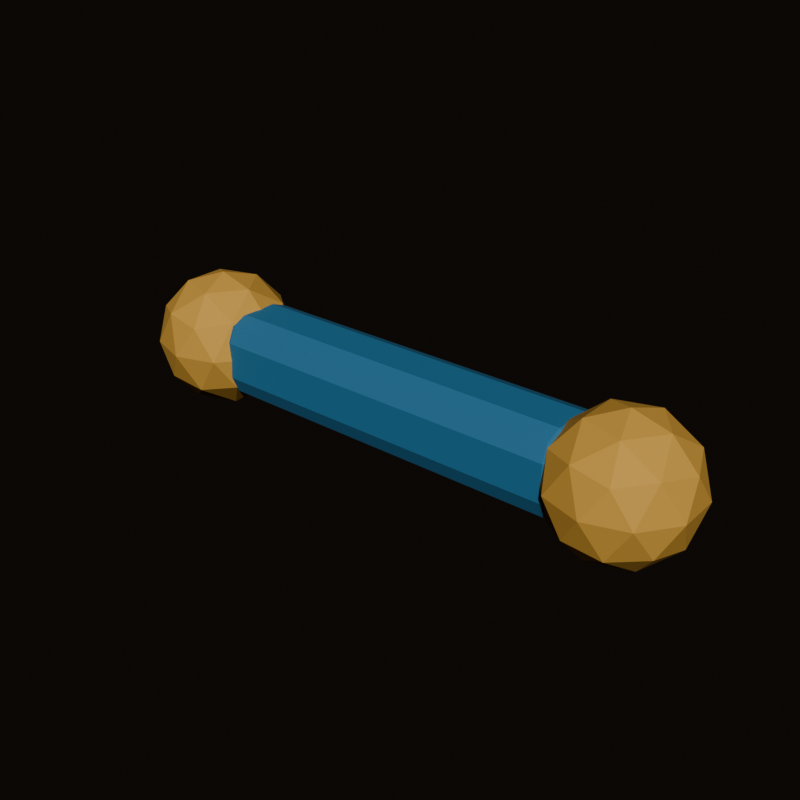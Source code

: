 # Source: pet-rope-cozy.blend  (saved by Blender 5.2.44; exported with 4.5.12 LTS)
import bpy
from mathutils import Matrix  # noqa: F401  (used for matrix-valued properties, if any)

bpy.ops.wm.read_factory_settings(use_empty=True)
scene = bpy.context.scene
scene.name = 'Scene'

# ---- collections
col_collection = bpy.data.collections.new('Collection'); scene.collection.children.link(col_collection)

# ---- materials (node trees are filled in below, after node groups)
mat_rope_blue = bpy.data.materials.new('Rope_Blue')
mat_rope_blue.diffuse_color = (0.08, 0.28, 0.48, 1.0)
mat_rope_gold = bpy.data.materials.new('Rope_Gold')
mat_rope_gold.diffuse_color = (0.9, 0.53, 0.13, 1.0)

# ---- material node trees
mat_rope_blue.use_nodes = True; mat_rope_blue.node_tree.nodes.clear()
_N = mat_rope_blue.node_tree.nodes; _L = mat_rope_blue.node_tree.links
n0 = _N.new('ShaderNodeBsdfPrincipled'); n0.name = 'Principled BSDF'; n0.location = (-200, 100)
n0.inputs[0].default_value = (0.08, 0.28, 0.48, 1.0)
n0.inputs[2].default_value = 0.78
n0.inputs[10].default_value = 0.005
n1 = _N.new('ShaderNodeOutputMaterial'); n1.name = 'Material Output'; n1.location = (200, 100)
_L.new(n0.outputs[0], n1.inputs[0])
n1.is_active_output = True
mat_rope_gold.use_nodes = True; mat_rope_gold.node_tree.nodes.clear()
_N = mat_rope_gold.node_tree.nodes; _L = mat_rope_gold.node_tree.links
n0 = _N.new('ShaderNodeBsdfPrincipled'); n0.name = 'Principled BSDF'; n0.location = (-200, 100)
n0.inputs[0].default_value = (0.9, 0.53, 0.13, 1.0)
n0.inputs[2].default_value = 0.78
n0.inputs[10].default_value = 0.005
n1 = _N.new('ShaderNodeOutputMaterial'); n1.name = 'Material Output'; n1.location = (200, 100)
_L.new(n0.outputs[0], n1.inputs[0])
n1.is_active_output = True

# ---- world
world_world = bpy.data.worlds.new('World'); scene.world = world_world
world_world.use_nodes = True; world_world.node_tree.nodes.clear()
_N = world_world.node_tree.nodes; _L = world_world.node_tree.links
n0 = _N.new('ShaderNodeOutputWorld'); n0.name = 'World Output'; n0.location = (200, 100)
n1 = _N.new('ShaderNodeBackground'); n1.name = 'Background'; n1.location = (-200, 100)
n1.inputs[0].default_value = (0.055, 0.042, 0.035, 1.0)
n1.inputs[1].default_value = 0.32
_L.new(n1.outputs[0], n0.inputs[0])
n0.is_active_output = True
world_world.color = (0.055, 0.045, 0.04)
world_world.sun_shadow_jitter_overblur = 0.0

# ---- meshes
me_cube_273 = bpy.data.meshes.new('Cube.273')
me_cube_273.from_pydata([(-0.195, -0.02, -0.045), (-0.195, -0.045, -0.02), (-0.22, -0.02, -0.02), (-0.195, -0.03768, -0.03768), (-0.2094, -0.03443, -0.03443), (-0.2127, -0.03768, -0.02), (-0.2127, -0.02, -0.03768), (-0.195, -0.045, 0.02), (-0.195, -0.02, 0.045), (-0.22, -0.02, 0.02), (-0.195, -0.03768, 0.03768), (-0.2094, -0.03443, 0.03443), (-0.2127, -0.02, 0.03768), (-0.2127, -0.03768, 0.02), (-0.195, 0.02, -0.045), (-0.22, 0.02, -0.02), (-0.195, 0.045, -0.02), (-0.2127, 0.02, -0.03768), (-0.2094, 0.03443, -0.03443), (-0.2127, 0.03768, -0.02), (-0.195, 0.03768, -0.03768), (-0.195, 0.02, 0.045), (-0.195, 0.045, 0.02), (-0.22, 0.02, 0.02), (-0.195, 0.03768, 0.03768), (-0.2094, 0.03443, 0.03443), (-0.2127, 0.03768, 0.02), (-0.2127, 0.02, 0.03768), (0.195, -0.02, -0.045), (0.22, -0.02, -0.02), (0.195, -0.045, -0.02), (0.2127, -0.02, -0.03768), (0.2094, -0.03443, -0.03443), (0.2127, -0.03768, -0.02), (0.195, -0.03768, -0.03768), (0.195, -0.02, 0.045), (0.195, -0.045, 0.02), (0.22, -0.02, 0.02), (0.195, -0.03768, 0.03768), (0.2094, -0.03443, 0.03443), (0.2127, -0.03768, 0.02), (0.2127, -0.02, 0.03768), (0.195, 0.02, -0.045), (0.195, 0.045, -0.02), (0.22, 0.02, -0.02), (0.195, 0.03768, -0.03768), (0.2094, 0.03443, -0.03443), (0.2127, 0.03768, -0.02), (0.2127, 0.02, -0.03768), (0.195, 0.02, 0.045), (0.22, 0.02, 0.02), (0.195, 0.045, 0.02), (0.2127, 0.02, 0.03768), (0.2094, 0.03443, 0.03443), (0.2127, 0.03768, 0.02), (0.195, 0.03768, 0.03768)], [], [(0, 3, 4, 6), (1, 5, 4, 3), (2, 6, 4, 5), (7, 10, 11, 13), (8, 12, 11, 10), (9, 13, 11, 12), (14, 17, 18, 20), (15, 19, 18, 17), (16, 20, 18, 19), (21, 24, 25, 27), (22, 26, 25, 24), (23, 27, 25, 26), (28, 31, 32, 34), (29, 33, 32, 31), (30, 34, 32, 33), (35, 38, 39, 41), (36, 40, 39, 38), (37, 41, 39, 40), (42, 45, 46, 48), (43, 47, 46, 45), (44, 48, 46, 47), (49, 52, 53, 55), (50, 54, 53, 52), (51, 55, 53, 54), (14, 0, 6, 17), (17, 6, 2, 15), (1, 7, 13, 5), (5, 13, 9, 2), (8, 21, 27, 12), (12, 27, 23, 9), (22, 16, 19, 26), (26, 19, 15, 23), (42, 14, 20, 45), (45, 20, 16, 43), (21, 49, 55, 24), (24, 55, 51, 22), (50, 44, 47, 54), (54, 47, 43, 51), (28, 42, 48, 31), (31, 48, 44, 29), (49, 35, 41, 52), (52, 41, 37, 50), (36, 30, 33, 40), (40, 33, 29, 37), (0, 28, 34, 3), (3, 34, 30, 1), (35, 8, 10, 38), (38, 10, 7, 36), (14, 42, 28, 0), (2, 9, 23, 15), (30, 36, 7, 1), (49, 21, 8, 35), (16, 22, 51, 43), (44, 50, 37, 29)])
_uv = me_cube_273.uv_layers.new(name='UVMap')
_uv.uv.foreach_set('vector', [0.1392, 0.6806, 0.1392, 0.75, 0.131, 0.75, 0.125, 0.6806, 0.4444, 0.9858, 0.4444, 1.0, 0.4044, 1.0, 0.375, 0.9858, 0.4444, 0.06944, 0.375, 0.06944, 0.375, 0.02935, 0.4444, 0.0, 0.5556, 0.9858, 0.625, 0.9858, 0.625, 0.994, 0.5556, 1.0, 0.8608, 0.6806, 0.875, 0.6806, 0.875, 0.7206, 0.8608, 0.75, 0.5556, 0.06944, 0.5556, 0.0, 0.5956, 0.0, 0.625, 0.06944, 0.1392, 0.5694, 0.125, 0.5694, 0.125, 0.5294, 0.1392, 0.5, 0.4444, 0.1806, 0.4444, 0.25, 0.3897, 0.253, 0.375, 0.1806, 0.4444, 0.2642, 0.375, 0.2642, 0.3897, 0.253, 0.4444, 0.25, 0.8608, 0.5694, 0.8608, 0.5, 0.869, 0.5, 0.875, 0.5694, 0.5556, 0.2642, 0.5556, 0.25, 0.6103, 0.2353, 0.625, 0.2642, 0.5556, 0.1806, 0.625, 0.1806, 0.6103, 0.2353, 0.5556, 0.25, 0.3608, 0.6806, 0.375, 0.6806, 0.3848, 0.7422, 0.3679, 0.7571, 0.4444, 0.6806, 0.4444, 0.75, 0.3848, 0.7422, 0.375, 0.6806, 0.4444, 0.7642, 0.3679, 0.7571, 0.3848, 0.7422, 0.4444, 0.75, 0.6392, 0.6806, 0.6321, 0.7571, 0.6172, 0.7402, 0.625, 0.6806, 0.5556, 0.7642, 0.5556, 0.75, 0.6172, 0.7402, 0.6321, 0.7571, 0.5556, 0.6806, 0.625, 0.6806, 0.6172, 0.7402, 0.5556, 0.75, 0.3608, 0.5694, 0.3679, 0.4929, 0.3828, 0.5098, 0.375, 0.5694, 0.4444, 0.4858, 0.4444, 0.5, 0.3828, 0.5098, 0.3679, 0.4929, 0.4444, 0.5694, 0.375, 0.5694, 0.3828, 0.5098, 0.4444, 0.5, 0.6392, 0.5694, 0.625, 0.5694, 0.6152, 0.5078, 0.6321, 0.4929, 0.5556, 0.5694, 0.5556, 0.5, 0.6152, 0.5078, 0.625, 0.5694, 0.5556, 0.4858, 0.6321, 0.4929, 0.6152, 0.5078, 0.5556, 0.5, 0.1392, 0.5694, 0.1392, 0.6806, 0.125, 0.6806, 0.125, 0.5694, 0.375, 0.1806, 0.375, 0.06944, 0.4444, 0.06944, 0.4444, 0.1806, 0.4444, 0.9858, 0.5556, 0.9858, 0.5556, 1.0, 0.4444, 1.0, 0.4444, 0.0, 0.5556, 0.0, 0.5556, 0.06944, 0.4444, 0.06944, 0.8608, 0.6806, 0.8608, 0.5694, 0.875, 0.5694, 0.875, 0.6806, 0.625, 0.06944, 0.625, 0.1806, 0.5556, 0.1806, 0.5556, 0.06944, 0.5556, 0.2642, 0.4444, 0.2642, 0.4444, 0.25, 0.5556, 0.25, 0.5556, 0.25, 0.4444, 0.25, 0.4444, 0.1806, 0.5556, 0.1806, 0.3608, 0.5694, 0.1392, 0.5694, 0.1392, 0.5, 0.3679, 0.4929, 0.3679, 0.4929, 0.375, 0.2642, 0.4444, 0.2642, 0.4444, 0.4858, 0.8608, 0.5694, 0.6392, 0.5694, 0.6321, 0.4929, 0.8608, 0.5, 0.625, 0.2642, 0.6321, 0.4929, 0.5556, 0.4858, 0.5556, 0.2642, 0.5556, 0.5694, 0.4444, 0.5694, 0.4444, 0.5, 0.5556, 0.5, 0.5556, 0.5, 0.4444, 0.5, 0.4444, 0.4858, 0.5556, 0.4858, 0.3608, 0.6806, 0.3608, 0.5694, 0.375, 0.5694, 0.375, 0.6806, 0.375, 0.6806, 0.375, 0.5694, 0.4444, 0.5694, 0.4444, 0.6806, 0.6392, 0.5694, 0.6392, 0.6806, 0.625, 0.6806, 0.625, 0.5694, 0.625, 0.5694, 0.625, 0.6806, 0.5556, 0.6806, 0.5556, 0.5694, 0.5556, 0.7642, 0.4444, 0.7642, 0.4444, 0.75, 0.5556, 0.75, 0.5556, 0.75, 0.4444, 0.75, 0.4444, 0.6806, 0.5556, 0.6806, 0.1392, 0.6806, 0.3608, 0.6806, 0.3679, 0.7571, 0.1392, 0.75, 0.375, 0.9858, 0.3679, 0.7571, 0.4444, 0.7642, 0.4444, 0.9858, 0.6392, 0.6806, 0.8608, 0.6806, 0.8608, 0.75, 0.6321, 0.7571, 0.6321, 0.7571, 0.625, 0.9858, 0.5556, 0.9858, 0.5556, 0.7642, 0.1392, 0.5694, 0.3608, 0.5694, 0.3608, 0.6806, 0.1392, 0.6806, 0.4444, 0.06944, 0.5556, 0.06944, 0.5556, 0.1806, 0.4444, 0.1806, 0.4444, 0.7642, 0.5556, 0.7642, 0.5556, 0.9858, 0.4444, 0.9858, 0.6392, 0.5694, 0.8608, 0.5694, 0.8608, 0.6806, 0.6392, 0.6806, 0.4444, 0.2642, 0.5556, 0.2642, 0.5556, 0.4858, 0.4444, 0.4858, 0.4444, 0.5694, 0.5556, 0.5694, 0.5556, 0.6806, 0.4444, 0.6806])
me_cube_273.materials.append(mat_rope_blue)
me_cube_273.update()
me_icosphere_015 = bpy.data.meshes.new('Icosphere.015')
me_icosphere_015.from_pydata([(0.0, 0.0, -0.075), (0.05427, -0.03943, -0.03354), (-0.02073, -0.0638, -0.03354), (-0.06708, 0.0, -0.03354), (-0.02073, 0.0638, -0.03354), (0.05427, 0.03943, -0.03354), (0.02073, -0.0638, 0.03354), (-0.05427, -0.03943, 0.03354), (-0.05427, 0.03943, 0.03354), (0.02073, 0.0638, 0.03354), (0.06708, 0.0, 0.03354), (0.0, 0.0, 0.075), (-0.01218, -0.0375, -0.0638), (0.0319, -0.02318, -0.0638), (0.01972, -0.06068, -0.03943), (0.0638, 0.0, -0.03943), (0.0319, 0.02318, -0.0638), (-0.03943, 0.0, -0.0638), (-0.05161, -0.0375, -0.03943), (-0.01218, 0.0375, -0.0638), (-0.05161, 0.0375, -0.03943), (0.01972, 0.06068, -0.03943), (0.07133, -0.02318, 0.0), (0.07133, 0.02318, 0.0), (0.0, -0.075, 0.0), (0.04408, -0.06068, 0.0), (-0.07133, -0.02318, 0.0), (-0.04408, -0.06068, 0.0), (-0.04408, 0.06068, 0.0), (-0.07133, 0.02318, 0.0), (0.04408, 0.06068, 0.0), (0.0, 0.075, 0.0), (0.05161, -0.0375, 0.03943), (-0.01972, -0.06068, 0.03943), (-0.0638, 0.0, 0.03943), (-0.01972, 0.06068, 0.03943), (0.05161, 0.0375, 0.03943), (0.01218, -0.0375, 0.0638), (0.03943, 0.0, 0.0638), (-0.0319, -0.02318, 0.0638), (-0.0319, 0.02318, 0.0638), (0.01218, 0.0375, 0.0638)], [], [(0, 13, 12), (1, 13, 15), (0, 12, 17), (0, 17, 19), (0, 19, 16), (1, 15, 22), (2, 14, 24), (3, 18, 26), (4, 20, 28), (5, 21, 30), (1, 22, 25), (2, 24, 27), (3, 26, 29), (4, 28, 31), (5, 30, 23), (6, 32, 37), (7, 33, 39), (8, 34, 40), (9, 35, 41), (10, 36, 38), (38, 41, 11), (38, 36, 41), (36, 9, 41), (41, 40, 11), (41, 35, 40), (35, 8, 40), (40, 39, 11), (40, 34, 39), (34, 7, 39), (39, 37, 11), (39, 33, 37), (33, 6, 37), (37, 38, 11), (37, 32, 38), (32, 10, 38), (23, 36, 10), (23, 30, 36), (30, 9, 36), (31, 35, 9), (31, 28, 35), (28, 8, 35), (29, 34, 8), (29, 26, 34), (26, 7, 34), (27, 33, 7), (27, 24, 33), (24, 6, 33), (25, 32, 6), (25, 22, 32), (22, 10, 32), (30, 31, 9), (30, 21, 31), (21, 4, 31), (28, 29, 8), (28, 20, 29), (20, 3, 29), (26, 27, 7), (26, 18, 27), (18, 2, 27), (24, 25, 6), (24, 14, 25), (14, 1, 25), (22, 23, 10), (22, 15, 23), (15, 5, 23), (16, 21, 5), (16, 19, 21), (19, 4, 21), (19, 20, 4), (19, 17, 20), (17, 3, 20), (17, 18, 3), (17, 12, 18), (12, 2, 18), (15, 16, 5), (15, 13, 16), (13, 0, 16), (12, 14, 2), (12, 13, 14), (13, 1, 14)])
_uv = me_icosphere_015.uv_layers.new(name='UVMap')
_uv.uv.foreach_set('vector', [0.1818, 0.0, 0.2273, 0.07873, 0.1364, 0.07873, 0.2727, 0.1575, 0.3182, 0.07873, 0.3636, 0.1575, 0.9091, 0.0, 0.9545, 0.07873, 0.8636, 0.07873, 0.7273, 0.0, 0.7727, 0.07873, 0.6818, 0.07873, 0.5455, 0.0, 0.5909, 0.07873, 0.5, 0.07873, 0.2727, 0.1575, 0.3636, 0.1575, 0.3182, 0.2362, 0.09091, 0.1575, 0.1818, 0.1575, 0.1364, 0.2362, 0.8182, 0.1575, 0.9091, 0.1575, 0.8636, 0.2362, 0.6364, 0.1575, 0.7273, 0.1575, 0.6818, 0.2362, 0.4545, 0.1575, 0.5455, 0.1575, 0.5, 0.2362, 0.2727, 0.1575, 0.3182, 0.2362, 0.2273, 0.2362, 0.09091, 0.1575, 0.1364, 0.2362, 0.04546, 0.2362, 0.8182, 0.1575, 0.8636, 0.2362, 0.7727, 0.2362, 0.6364, 0.1575, 0.6818, 0.2362, 0.5909, 0.2362, 0.4545, 0.1575, 0.5, 0.2362, 0.4091, 0.2362, 0.1818, 0.3149, 0.2727, 0.3149, 0.2273, 0.3937, 0.0, 0.3149, 0.09091, 0.3149, 0.04546, 0.3937, 0.7273, 0.3149, 0.8182, 0.3149, 0.7727, 0.3937, 0.5455, 0.3149, 0.6364, 0.3149, 0.5909, 0.3937, 0.3636, 0.3149, 0.4545, 0.3149, 0.4091, 0.3937, 0.4091, 0.3937, 0.5, 0.3937, 0.4545, 0.4724, 0.4091, 0.3937, 0.4545, 0.3149, 0.5, 0.3937, 0.4545, 0.3149, 0.5455, 0.3149, 0.5, 0.3937, 0.5909, 0.3937, 0.6818, 0.3937, 0.6364, 0.4724, 0.5909, 0.3937, 0.6364, 0.3149, 0.6818, 0.3937, 0.6364, 0.3149, 0.7273, 0.3149, 0.6818, 0.3937, 0.7727, 0.3937, 0.8636, 0.3937, 0.8182, 0.4724, 0.7727, 0.3937, 0.8182, 0.3149, 0.8636, 0.3937, 0.8182, 0.3149, 0.9091, 0.3149, 0.8636, 0.3937, 0.04546, 0.3937, 0.1364, 0.3937, 0.09091, 0.4724, 0.04546, 0.3937, 0.09091, 0.3149, 0.1364, 0.3937, 0.09091, 0.3149, 0.1818, 0.3149, 0.1364, 0.3937, 0.2273, 0.3937, 0.3182, 0.3937, 0.2727, 0.4724, 0.2273, 0.3937, 0.2727, 0.3149, 0.3182, 0.3937, 0.2727, 0.3149, 0.3636, 0.3149, 0.3182, 0.3937, 0.4091, 0.2362, 0.4545, 0.3149, 0.3636, 0.3149, 0.4091, 0.2362, 0.5, 0.2362, 0.4545, 0.3149, 0.5, 0.2362, 0.5455, 0.3149, 0.4545, 0.3149, 0.5909, 0.2362, 0.6364, 0.3149, 0.5455, 0.3149, 0.5909, 0.2362, 0.6818, 0.2362, 0.6364, 0.3149, 0.6818, 0.2362, 0.7273, 0.3149, 0.6364, 0.3149, 0.7727, 0.2362, 0.8182, 0.3149, 0.7273, 0.3149, 0.7727, 0.2362, 0.8636, 0.2362, 0.8182, 0.3149, 0.8636, 0.2362, 0.9091, 0.3149, 0.8182, 0.3149, 0.04546, 0.2362, 0.09091, 0.3149, 0.0, 0.3149, 0.04546, 0.2362, 0.1364, 0.2362, 0.09091, 0.3149, 0.1364, 0.2362, 0.1818, 0.3149, 0.09091, 0.3149, 0.2273, 0.2362, 0.2727, 0.3149, 0.1818, 0.3149, 0.2273, 0.2362, 0.3182, 0.2362, 0.2727, 0.3149, 0.3182, 0.2362, 0.3636, 0.3149, 0.2727, 0.3149, 0.5, 0.2362, 0.5909, 0.2362, 0.5455, 0.3149, 0.5, 0.2362, 0.5455, 0.1575, 0.5909, 0.2362, 0.5455, 0.1575, 0.6364, 0.1575, 0.5909, 0.2362, 0.6818, 0.2362, 0.7727, 0.2362, 0.7273, 0.3149, 0.6818, 0.2362, 0.7273, 0.1575, 0.7727, 0.2362, 0.7273, 0.1575, 0.8182, 0.1575, 0.7727, 0.2362, 0.8636, 0.2362, 0.9545, 0.2362, 0.9091, 0.3149, 0.8636, 0.2362, 0.9091, 0.1575, 0.9545, 0.2362, 0.9091, 0.1575, 1.0, 0.1575, 0.9545, 0.2362, 0.1364, 0.2362, 0.2273, 0.2362, 0.1818, 0.3149, 0.1364, 0.2362, 0.1818, 0.1575, 0.2273, 0.2362, 0.1818, 0.1575, 0.2727, 0.1575, 0.2273, 0.2362, 0.3182, 0.2362, 0.4091, 0.2362, 0.3636, 0.3149, 0.3182, 0.2362, 0.3636, 0.1575, 0.4091, 0.2362, 0.3636, 0.1575, 0.4545, 0.1575, 0.4091, 0.2362, 0.5, 0.07873, 0.5455, 0.1575, 0.4545, 0.1575, 0.5, 0.07873, 0.5909, 0.07873, 0.5455, 0.1575, 0.5909, 0.07873, 0.6364, 0.1575, 0.5455, 0.1575, 0.6818, 0.07873, 0.7273, 0.1575, 0.6364, 0.1575, 0.6818, 0.07873, 0.7727, 0.07873, 0.7273, 0.1575, 0.7727, 0.07873, 0.8182, 0.1575, 0.7273, 0.1575, 0.8636, 0.07873, 0.9091, 0.1575, 0.8182, 0.1575, 0.8636, 0.07873, 0.9545, 0.07873, 0.9091, 0.1575, 0.9545, 0.07873, 1.0, 0.1575, 0.9091, 0.1575, 0.3636, 0.1575, 0.4091, 0.07873, 0.4545, 0.1575, 0.3636, 0.1575, 0.3182, 0.07873, 0.4091, 0.07873, 0.3182, 0.07873, 0.3636, 0.0, 0.4091, 0.07873, 0.1364, 0.07873, 0.1818, 0.1575, 0.09091, 0.1575, 0.1364, 0.07873, 0.2273, 0.07873, 0.1818, 0.1575, 0.2273, 0.07873, 0.2727, 0.1575, 0.1818, 0.1575])
me_icosphere_015.materials.append(mat_rope_gold)
me_icosphere_015.update()
me_icosphere_016 = bpy.data.meshes.new('Icosphere.016')
me_icosphere_016.from_pydata([(0.0, 0.0, -0.075), (0.05427, -0.03943, -0.03354), (-0.02073, -0.0638, -0.03354), (-0.06708, 0.0, -0.03354), (-0.02073, 0.0638, -0.03354), (0.05427, 0.03943, -0.03354), (0.02073, -0.0638, 0.03354), (-0.05427, -0.03943, 0.03354), (-0.05427, 0.03943, 0.03354), (0.02073, 0.0638, 0.03354), (0.06708, 0.0, 0.03354), (0.0, 0.0, 0.075), (-0.01218, -0.0375, -0.0638), (0.0319, -0.02318, -0.0638), (0.01972, -0.06068, -0.03943), (0.0638, 0.0, -0.03943), (0.0319, 0.02318, -0.0638), (-0.03943, 0.0, -0.0638), (-0.05161, -0.0375, -0.03943), (-0.01218, 0.0375, -0.0638), (-0.05161, 0.0375, -0.03943), (0.01972, 0.06068, -0.03943), (0.07133, -0.02318, 0.0), (0.07133, 0.02318, 0.0), (0.0, -0.075, 0.0), (0.04408, -0.06068, 0.0), (-0.07133, -0.02318, 0.0), (-0.04408, -0.06068, 0.0), (-0.04408, 0.06068, 0.0), (-0.07133, 0.02318, 0.0), (0.04408, 0.06068, 0.0), (0.0, 0.075, 0.0), (0.05161, -0.0375, 0.03943), (-0.01972, -0.06068, 0.03943), (-0.0638, 0.0, 0.03943), (-0.01972, 0.06068, 0.03943), (0.05161, 0.0375, 0.03943), (0.01218, -0.0375, 0.0638), (0.03943, 0.0, 0.0638), (-0.0319, -0.02318, 0.0638), (-0.0319, 0.02318, 0.0638), (0.01218, 0.0375, 0.0638)], [], [(0, 13, 12), (1, 13, 15), (0, 12, 17), (0, 17, 19), (0, 19, 16), (1, 15, 22), (2, 14, 24), (3, 18, 26), (4, 20, 28), (5, 21, 30), (1, 22, 25), (2, 24, 27), (3, 26, 29), (4, 28, 31), (5, 30, 23), (6, 32, 37), (7, 33, 39), (8, 34, 40), (9, 35, 41), (10, 36, 38), (38, 41, 11), (38, 36, 41), (36, 9, 41), (41, 40, 11), (41, 35, 40), (35, 8, 40), (40, 39, 11), (40, 34, 39), (34, 7, 39), (39, 37, 11), (39, 33, 37), (33, 6, 37), (37, 38, 11), (37, 32, 38), (32, 10, 38), (23, 36, 10), (23, 30, 36), (30, 9, 36), (31, 35, 9), (31, 28, 35), (28, 8, 35), (29, 34, 8), (29, 26, 34), (26, 7, 34), (27, 33, 7), (27, 24, 33), (24, 6, 33), (25, 32, 6), (25, 22, 32), (22, 10, 32), (30, 31, 9), (30, 21, 31), (21, 4, 31), (28, 29, 8), (28, 20, 29), (20, 3, 29), (26, 27, 7), (26, 18, 27), (18, 2, 27), (24, 25, 6), (24, 14, 25), (14, 1, 25), (22, 23, 10), (22, 15, 23), (15, 5, 23), (16, 21, 5), (16, 19, 21), (19, 4, 21), (19, 20, 4), (19, 17, 20), (17, 3, 20), (17, 18, 3), (17, 12, 18), (12, 2, 18), (15, 16, 5), (15, 13, 16), (13, 0, 16), (12, 14, 2), (12, 13, 14), (13, 1, 14)])
_uv = me_icosphere_016.uv_layers.new(name='UVMap')
_uv.uv.foreach_set('vector', [0.1818, 0.0, 0.2273, 0.07873, 0.1364, 0.07873, 0.2727, 0.1575, 0.3182, 0.07873, 0.3636, 0.1575, 0.9091, 0.0, 0.9545, 0.07873, 0.8636, 0.07873, 0.7273, 0.0, 0.7727, 0.07873, 0.6818, 0.07873, 0.5455, 0.0, 0.5909, 0.07873, 0.5, 0.07873, 0.2727, 0.1575, 0.3636, 0.1575, 0.3182, 0.2362, 0.09091, 0.1575, 0.1818, 0.1575, 0.1364, 0.2362, 0.8182, 0.1575, 0.9091, 0.1575, 0.8636, 0.2362, 0.6364, 0.1575, 0.7273, 0.1575, 0.6818, 0.2362, 0.4545, 0.1575, 0.5455, 0.1575, 0.5, 0.2362, 0.2727, 0.1575, 0.3182, 0.2362, 0.2273, 0.2362, 0.09091, 0.1575, 0.1364, 0.2362, 0.04546, 0.2362, 0.8182, 0.1575, 0.8636, 0.2362, 0.7727, 0.2362, 0.6364, 0.1575, 0.6818, 0.2362, 0.5909, 0.2362, 0.4545, 0.1575, 0.5, 0.2362, 0.4091, 0.2362, 0.1818, 0.3149, 0.2727, 0.3149, 0.2273, 0.3937, 0.0, 0.3149, 0.09091, 0.3149, 0.04546, 0.3937, 0.7273, 0.3149, 0.8182, 0.3149, 0.7727, 0.3937, 0.5455, 0.3149, 0.6364, 0.3149, 0.5909, 0.3937, 0.3636, 0.3149, 0.4545, 0.3149, 0.4091, 0.3937, 0.4091, 0.3937, 0.5, 0.3937, 0.4545, 0.4724, 0.4091, 0.3937, 0.4545, 0.3149, 0.5, 0.3937, 0.4545, 0.3149, 0.5455, 0.3149, 0.5, 0.3937, 0.5909, 0.3937, 0.6818, 0.3937, 0.6364, 0.4724, 0.5909, 0.3937, 0.6364, 0.3149, 0.6818, 0.3937, 0.6364, 0.3149, 0.7273, 0.3149, 0.6818, 0.3937, 0.7727, 0.3937, 0.8636, 0.3937, 0.8182, 0.4724, 0.7727, 0.3937, 0.8182, 0.3149, 0.8636, 0.3937, 0.8182, 0.3149, 0.9091, 0.3149, 0.8636, 0.3937, 0.04546, 0.3937, 0.1364, 0.3937, 0.09091, 0.4724, 0.04546, 0.3937, 0.09091, 0.3149, 0.1364, 0.3937, 0.09091, 0.3149, 0.1818, 0.3149, 0.1364, 0.3937, 0.2273, 0.3937, 0.3182, 0.3937, 0.2727, 0.4724, 0.2273, 0.3937, 0.2727, 0.3149, 0.3182, 0.3937, 0.2727, 0.3149, 0.3636, 0.3149, 0.3182, 0.3937, 0.4091, 0.2362, 0.4545, 0.3149, 0.3636, 0.3149, 0.4091, 0.2362, 0.5, 0.2362, 0.4545, 0.3149, 0.5, 0.2362, 0.5455, 0.3149, 0.4545, 0.3149, 0.5909, 0.2362, 0.6364, 0.3149, 0.5455, 0.3149, 0.5909, 0.2362, 0.6818, 0.2362, 0.6364, 0.3149, 0.6818, 0.2362, 0.7273, 0.3149, 0.6364, 0.3149, 0.7727, 0.2362, 0.8182, 0.3149, 0.7273, 0.3149, 0.7727, 0.2362, 0.8636, 0.2362, 0.8182, 0.3149, 0.8636, 0.2362, 0.9091, 0.3149, 0.8182, 0.3149, 0.04546, 0.2362, 0.09091, 0.3149, 0.0, 0.3149, 0.04546, 0.2362, 0.1364, 0.2362, 0.09091, 0.3149, 0.1364, 0.2362, 0.1818, 0.3149, 0.09091, 0.3149, 0.2273, 0.2362, 0.2727, 0.3149, 0.1818, 0.3149, 0.2273, 0.2362, 0.3182, 0.2362, 0.2727, 0.3149, 0.3182, 0.2362, 0.3636, 0.3149, 0.2727, 0.3149, 0.5, 0.2362, 0.5909, 0.2362, 0.5455, 0.3149, 0.5, 0.2362, 0.5455, 0.1575, 0.5909, 0.2362, 0.5455, 0.1575, 0.6364, 0.1575, 0.5909, 0.2362, 0.6818, 0.2362, 0.7727, 0.2362, 0.7273, 0.3149, 0.6818, 0.2362, 0.7273, 0.1575, 0.7727, 0.2362, 0.7273, 0.1575, 0.8182, 0.1575, 0.7727, 0.2362, 0.8636, 0.2362, 0.9545, 0.2362, 0.9091, 0.3149, 0.8636, 0.2362, 0.9091, 0.1575, 0.9545, 0.2362, 0.9091, 0.1575, 1.0, 0.1575, 0.9545, 0.2362, 0.1364, 0.2362, 0.2273, 0.2362, 0.1818, 0.3149, 0.1364, 0.2362, 0.1818, 0.1575, 0.2273, 0.2362, 0.1818, 0.1575, 0.2727, 0.1575, 0.2273, 0.2362, 0.3182, 0.2362, 0.4091, 0.2362, 0.3636, 0.3149, 0.3182, 0.2362, 0.3636, 0.1575, 0.4091, 0.2362, 0.3636, 0.1575, 0.4545, 0.1575, 0.4091, 0.2362, 0.5, 0.07873, 0.5455, 0.1575, 0.4545, 0.1575, 0.5, 0.07873, 0.5909, 0.07873, 0.5455, 0.1575, 0.5909, 0.07873, 0.6364, 0.1575, 0.5455, 0.1575, 0.6818, 0.07873, 0.7273, 0.1575, 0.6364, 0.1575, 0.6818, 0.07873, 0.7727, 0.07873, 0.7273, 0.1575, 0.7727, 0.07873, 0.8182, 0.1575, 0.7273, 0.1575, 0.8636, 0.07873, 0.9091, 0.1575, 0.8182, 0.1575, 0.8636, 0.07873, 0.9545, 0.07873, 0.9091, 0.1575, 0.9545, 0.07873, 1.0, 0.1575, 0.9091, 0.1575, 0.3636, 0.1575, 0.4091, 0.07873, 0.4545, 0.1575, 0.3636, 0.1575, 0.3182, 0.07873, 0.4091, 0.07873, 0.3182, 0.07873, 0.3636, 0.0, 0.4091, 0.07873, 0.1364, 0.07873, 0.1818, 0.1575, 0.09091, 0.1575, 0.1364, 0.07873, 0.2273, 0.07873, 0.1818, 0.1575, 0.2273, 0.07873, 0.2727, 0.1575, 0.1818, 0.1575])
me_icosphere_016.materials.append(mat_rope_gold)
me_icosphere_016.update()

# ---- objects
ob_ropecenter = bpy.data.objects.new('RopeCenter', me_cube_273)
ob_ropeknotl = bpy.data.objects.new('RopeKnotL', me_icosphere_015)
ob_ropeknotr = bpy.data.objects.new('RopeKnotR', me_icosphere_016)

# ---- transforms, parenting, visibility, modifiers, constraints
ob_ropecenter.location = (0.0, 0.0, 0.08)
ob_ropeknotl.location = (-0.25, 0.0, 0.08)
ob_ropeknotr.location = (0.25, 0.0, 0.08)

# ---- collection membership
col_collection.objects.link(ob_ropecenter)
col_collection.objects.link(ob_ropeknotl)
col_collection.objects.link(ob_ropeknotr)

# ---- scene / render settings (as saved in the file)
scene.frame_start = 1; scene.frame_end = 250; scene.frame_set(1)
scene.render.engine = 'BLENDER_EEVEE_NEXT'
scene.render.image_settings.file_format = 'WEBP'
scene.render.image_settings.color_mode = 'RGB'
scene.render.resolution_x = 600
scene.render.resolution_y = 600
scene.render.fps = 30
scene.render.bake_bias = 0.0
scene.render.bake_samples = 0
scene.render.compositor_device = 'GPU'
scene.eevee.use_volume_custom_range = False
scene.eevee.fast_gi_thickness_near = 0.1
scene.eevee.fast_gi_thickness_far = 0.0
scene.eevee.ray_tracing_options.screen_trace_thickness = 0.1
scene.view_settings.look = 'AgX - Medium High Contrast'
scene.view_settings.exposure = -0.7
bpy.context.view_layer.update()

# ---- added for rendering (the .blend has no active camera and no usable light): camera, sun
cam_auto = bpy.data.cameras.new('AutoCamera')
cam_auto.lens = 50.0
cam_auto.sensor_width = 36.0
cam_auto.clip_end = 1000.0
ob_auto_camera = bpy.data.objects.new('AutoCamera', cam_auto)
scene.collection.objects.link(ob_auto_camera)
ob_auto_camera.location = (0.626159, -0.751391, 0.580927)
ob_auto_camera.rotation_euler = (1.09748, -7.21219e-08, 0.694738)
scene.camera = ob_auto_camera
light_auto_sun = bpy.data.lights.new('AutoSun', 'SUN')
light_auto_sun.energy = 3.0
light_auto_sun.angle = 0.0523599
ob_auto_sun = bpy.data.objects.new('AutoSun', light_auto_sun)
scene.collection.objects.link(ob_auto_sun)
ob_auto_sun.rotation_euler = (0.872665, 0.174533, 0.523599)
bpy.context.view_layer.update()
